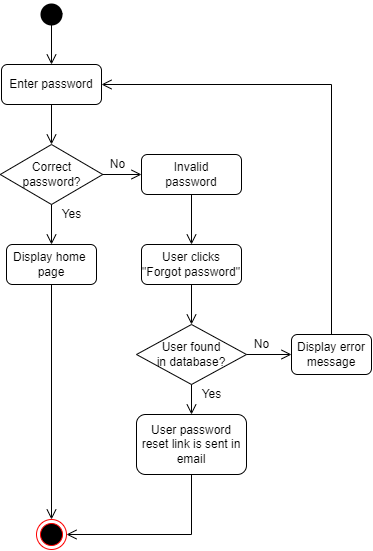

The diagram above was exported from draw.io. Its source (the exported page's mxGraphModel, read from the mxfile embedded in the PNG):
<mxGraphModel dx="868" dy="482" grid="1" gridSize="10" guides="1" tooltips="1" connect="1" arrows="1" fold="1" page="1" pageScale="1" pageWidth="827" pageHeight="1169" math="0" shadow="0">
  <root>
    <mxCell id="0" />
    <mxCell id="1" parent="0" />
    <mxCell id="ZGmqpdYVe5WpRY0-0bOB-1" value="" style="strokeWidth=2;html=1;shape=mxgraph.flowchart.start_2;whiteSpace=wrap;fillColor=#000000;" vertex="1" parent="1">
      <mxGeometry x="380" y="40" width="20" height="20" as="geometry" />
    </mxCell>
    <mxCell id="ZGmqpdYVe5WpRY0-0bOB-2" value="" style="endArrow=open;startArrow=none;endFill=0;startFill=0;endSize=8;html=1;verticalAlign=bottom;labelBackgroundColor=none;strokeWidth=1;rounded=0;entryX=0.5;entryY=0;entryDx=0;entryDy=0;exitX=0.5;exitY=1;exitDx=0;exitDy=0;exitPerimeter=0;" edge="1" parent="1" source="ZGmqpdYVe5WpRY0-0bOB-1" target="ZGmqpdYVe5WpRY0-0bOB-3">
      <mxGeometry width="160" relative="1" as="geometry">
        <mxPoint x="430" y="60" as="sourcePoint" />
        <mxPoint x="430" y="100" as="targetPoint" />
      </mxGeometry>
    </mxCell>
    <mxCell id="ZGmqpdYVe5WpRY0-0bOB-3" value="Enter password" style="rounded=1;whiteSpace=wrap;html=1;fillColor=#FFFFFF;" vertex="1" parent="1">
      <mxGeometry x="340" y="100" width="100" height="40" as="geometry" />
    </mxCell>
    <mxCell id="ZGmqpdYVe5WpRY0-0bOB-4" value="Correct&lt;br&gt;password?" style="rhombus;whiteSpace=wrap;html=1;fillColor=#FFFFFF;" vertex="1" parent="1">
      <mxGeometry x="338.75" y="180" width="102.5" height="60" as="geometry" />
    </mxCell>
    <mxCell id="ZGmqpdYVe5WpRY0-0bOB-5" value="" style="endArrow=open;startArrow=none;endFill=0;startFill=0;endSize=8;html=1;verticalAlign=bottom;labelBackgroundColor=none;strokeWidth=1;rounded=0;entryX=0.5;entryY=0;entryDx=0;entryDy=0;exitX=0.5;exitY=1;exitDx=0;exitDy=0;" edge="1" parent="1" source="ZGmqpdYVe5WpRY0-0bOB-3" target="ZGmqpdYVe5WpRY0-0bOB-4">
      <mxGeometry width="160" relative="1" as="geometry">
        <mxPoint x="409.5" y="140" as="sourcePoint" />
        <mxPoint x="410" y="180" as="targetPoint" />
      </mxGeometry>
    </mxCell>
    <mxCell id="ZGmqpdYVe5WpRY0-0bOB-6" value="" style="endArrow=open;startArrow=none;endFill=0;startFill=0;endSize=8;html=1;verticalAlign=bottom;labelBackgroundColor=none;strokeWidth=1;rounded=0;exitX=1;exitY=0.5;exitDx=0;exitDy=0;entryX=0;entryY=0.5;entryDx=0;entryDy=0;" edge="1" parent="1" source="ZGmqpdYVe5WpRY0-0bOB-4" target="ZGmqpdYVe5WpRY0-0bOB-10">
      <mxGeometry width="160" relative="1" as="geometry">
        <mxPoint x="450" y="230" as="sourcePoint" />
        <mxPoint x="487.5" y="230.5" as="targetPoint" />
      </mxGeometry>
    </mxCell>
    <mxCell id="ZGmqpdYVe5WpRY0-0bOB-7" value="" style="endArrow=open;startArrow=none;endFill=0;startFill=0;endSize=8;html=1;verticalAlign=bottom;labelBackgroundColor=none;strokeWidth=1;rounded=0;entryX=0.5;entryY=0;entryDx=0;entryDy=0;exitX=0.5;exitY=1;exitDx=0;exitDy=0;" edge="1" parent="1" source="ZGmqpdYVe5WpRY0-0bOB-4" target="ZGmqpdYVe5WpRY0-0bOB-22">
      <mxGeometry width="160" relative="1" as="geometry">
        <mxPoint x="389" y="250" as="sourcePoint" />
        <mxPoint x="389" y="290" as="targetPoint" />
      </mxGeometry>
    </mxCell>
    <mxCell id="ZGmqpdYVe5WpRY0-0bOB-8" value="No" style="text;html=1;align=center;verticalAlign=middle;resizable=0;points=[];autosize=1;strokeColor=none;fillColor=none;" vertex="1" parent="1">
      <mxGeometry x="441.25" y="190" width="30" height="20" as="geometry" />
    </mxCell>
    <mxCell id="ZGmqpdYVe5WpRY0-0bOB-9" value="Yes" style="text;html=1;align=center;verticalAlign=middle;resizable=0;points=[];autosize=1;strokeColor=none;fillColor=none;" vertex="1" parent="1">
      <mxGeometry x="390" y="240" width="40" height="20" as="geometry" />
    </mxCell>
    <mxCell id="ZGmqpdYVe5WpRY0-0bOB-10" value="Invalid&lt;br&gt;password" style="rounded=1;whiteSpace=wrap;html=1;fillColor=#FFFFFF;" vertex="1" parent="1">
      <mxGeometry x="480" y="190" width="100" height="40" as="geometry" />
    </mxCell>
    <mxCell id="ZGmqpdYVe5WpRY0-0bOB-11" style="edgeStyle=orthogonalEdgeStyle;rounded=0;orthogonalLoop=1;jettySize=auto;html=1;exitX=0.855;exitY=0.145;exitDx=0;exitDy=0;exitPerimeter=0;entryX=0.855;entryY=0.855;entryDx=0;entryDy=0;entryPerimeter=0;" edge="1" parent="1" source="ZGmqpdYVe5WpRY0-0bOB-1" target="ZGmqpdYVe5WpRY0-0bOB-1">
      <mxGeometry relative="1" as="geometry" />
    </mxCell>
    <mxCell id="ZGmqpdYVe5WpRY0-0bOB-13" value="" style="endArrow=open;startArrow=none;endFill=0;startFill=0;endSize=8;html=1;verticalAlign=bottom;labelBackgroundColor=none;strokeWidth=1;rounded=0;exitX=0.5;exitY=1;exitDx=0;exitDy=0;" edge="1" parent="1" source="ZGmqpdYVe5WpRY0-0bOB-10">
      <mxGeometry width="160" relative="1" as="geometry">
        <mxPoint x="330" y="270" as="sourcePoint" />
        <mxPoint x="530" y="280" as="targetPoint" />
      </mxGeometry>
    </mxCell>
    <mxCell id="ZGmqpdYVe5WpRY0-0bOB-14" value="User clicks&lt;br&gt;&quot;Forgot password&quot;" style="rounded=1;whiteSpace=wrap;html=1;fillColor=#FFFFFF;" vertex="1" parent="1">
      <mxGeometry x="480" y="280" width="100" height="40" as="geometry" />
    </mxCell>
    <mxCell id="ZGmqpdYVe5WpRY0-0bOB-15" value="" style="endArrow=open;startArrow=none;endFill=0;startFill=0;endSize=8;html=1;verticalAlign=bottom;labelBackgroundColor=none;strokeWidth=1;rounded=0;exitX=0.5;exitY=1;exitDx=0;exitDy=0;entryX=0.5;entryY=0;entryDx=0;entryDy=0;" edge="1" parent="1" source="ZGmqpdYVe5WpRY0-0bOB-14" target="ZGmqpdYVe5WpRY0-0bOB-16">
      <mxGeometry width="160" relative="1" as="geometry">
        <mxPoint x="460" y="350" as="sourcePoint" />
        <mxPoint x="530" y="360" as="targetPoint" />
      </mxGeometry>
    </mxCell>
    <mxCell id="ZGmqpdYVe5WpRY0-0bOB-16" value="User found&lt;br&gt;in database?" style="rhombus;whiteSpace=wrap;html=1;fillColor=#FFFFFF;" vertex="1" parent="1">
      <mxGeometry x="475" y="360" width="110" height="60" as="geometry" />
    </mxCell>
    <mxCell id="ZGmqpdYVe5WpRY0-0bOB-18" value="" style="endArrow=open;startArrow=none;endFill=0;startFill=0;endSize=8;html=1;verticalAlign=bottom;labelBackgroundColor=none;strokeWidth=1;rounded=0;exitX=1;exitY=0.5;exitDx=0;exitDy=0;entryX=0;entryY=0.5;entryDx=0;entryDy=0;" edge="1" parent="1" source="ZGmqpdYVe5WpRY0-0bOB-16" target="ZGmqpdYVe5WpRY0-0bOB-21">
      <mxGeometry width="160" relative="1" as="geometry">
        <mxPoint x="330" y="410" as="sourcePoint" />
        <mxPoint x="630" y="390" as="targetPoint" />
      </mxGeometry>
    </mxCell>
    <mxCell id="ZGmqpdYVe5WpRY0-0bOB-19" value="" style="endArrow=open;startArrow=none;endFill=0;startFill=0;endSize=8;html=1;verticalAlign=bottom;labelBackgroundColor=none;strokeWidth=1;rounded=0;exitX=0.5;exitY=1;exitDx=0;exitDy=0;entryX=0.5;entryY=0;entryDx=0;entryDy=0;" edge="1" parent="1" source="ZGmqpdYVe5WpRY0-0bOB-16" target="ZGmqpdYVe5WpRY0-0bOB-20">
      <mxGeometry width="160" relative="1" as="geometry">
        <mxPoint x="330" y="410" as="sourcePoint" />
        <mxPoint x="490" y="410" as="targetPoint" />
      </mxGeometry>
    </mxCell>
    <mxCell id="ZGmqpdYVe5WpRY0-0bOB-20" value="User password reset link is sent in email" style="rounded=1;whiteSpace=wrap;html=1;fillColor=#FFFFFF;" vertex="1" parent="1">
      <mxGeometry x="475" y="450" width="110" height="60" as="geometry" />
    </mxCell>
    <mxCell id="ZGmqpdYVe5WpRY0-0bOB-21" value="Display error&lt;br&gt;message" style="rounded=1;whiteSpace=wrap;html=1;fillColor=#FFFFFF;" vertex="1" parent="1">
      <mxGeometry x="630" y="370" width="80" height="40" as="geometry" />
    </mxCell>
    <mxCell id="ZGmqpdYVe5WpRY0-0bOB-22" value="Display home&amp;nbsp;&lt;br&gt;page" style="rounded=1;whiteSpace=wrap;html=1;fillColor=#FFFFFF;" vertex="1" parent="1">
      <mxGeometry x="345" y="280" width="90" height="40" as="geometry" />
    </mxCell>
    <mxCell id="ZGmqpdYVe5WpRY0-0bOB-23" value="" style="endArrow=open;startArrow=none;endFill=0;startFill=0;endSize=8;html=1;verticalAlign=bottom;labelBackgroundColor=none;strokeWidth=1;rounded=0;exitX=0.5;exitY=1;exitDx=0;exitDy=0;entryX=0.5;entryY=0;entryDx=0;entryDy=0;" edge="1" parent="1" source="ZGmqpdYVe5WpRY0-0bOB-22" target="ZGmqpdYVe5WpRY0-0bOB-25">
      <mxGeometry width="160" relative="1" as="geometry">
        <mxPoint x="90" y="319" as="sourcePoint" />
        <mxPoint x="250" y="319" as="targetPoint" />
      </mxGeometry>
    </mxCell>
    <mxCell id="ZGmqpdYVe5WpRY0-0bOB-24" value="" style="endArrow=open;startArrow=none;endFill=0;startFill=0;endSize=8;html=1;verticalAlign=bottom;labelBackgroundColor=none;strokeWidth=1;rounded=0;exitX=0.5;exitY=1;exitDx=0;exitDy=0;" edge="1" parent="1" source="ZGmqpdYVe5WpRY0-0bOB-20" target="ZGmqpdYVe5WpRY0-0bOB-25">
      <mxGeometry width="160" relative="1" as="geometry">
        <mxPoint x="90" y="350" as="sourcePoint" />
        <mxPoint x="250" y="350" as="targetPoint" />
        <Array as="points">
          <mxPoint x="530" y="570" />
        </Array>
      </mxGeometry>
    </mxCell>
    <mxCell id="ZGmqpdYVe5WpRY0-0bOB-25" value="" style="ellipse;html=1;shape=endState;fillColor=#000000;strokeColor=#ff0000;" vertex="1" parent="1">
      <mxGeometry x="375" y="555" width="30" height="30" as="geometry" />
    </mxCell>
    <mxCell id="ZGmqpdYVe5WpRY0-0bOB-26" value="" style="endArrow=open;startArrow=none;endFill=0;startFill=0;endSize=8;html=1;verticalAlign=bottom;labelBackgroundColor=none;strokeWidth=1;rounded=0;exitX=0.5;exitY=0;exitDx=0;exitDy=0;entryX=1;entryY=0.5;entryDx=0;entryDy=0;" edge="1" parent="1" source="ZGmqpdYVe5WpRY0-0bOB-21" target="ZGmqpdYVe5WpRY0-0bOB-3">
      <mxGeometry width="160" relative="1" as="geometry">
        <mxPoint x="330" y="270" as="sourcePoint" />
        <mxPoint x="470" y="140" as="targetPoint" />
        <Array as="points">
          <mxPoint x="670" y="120" />
        </Array>
      </mxGeometry>
    </mxCell>
    <mxCell id="ZGmqpdYVe5WpRY0-0bOB-27" value="No" style="text;html=1;align=center;verticalAlign=middle;resizable=0;points=[];autosize=1;strokeColor=none;fillColor=none;" vertex="1" parent="1">
      <mxGeometry x="585" y="370" width="30" height="20" as="geometry" />
    </mxCell>
    <mxCell id="ZGmqpdYVe5WpRY0-0bOB-28" value="Yes" style="text;html=1;align=center;verticalAlign=middle;resizable=0;points=[];autosize=1;strokeColor=none;fillColor=none;" vertex="1" parent="1">
      <mxGeometry x="530" y="420" width="40" height="20" as="geometry" />
    </mxCell>
  </root>
</mxGraphModel>